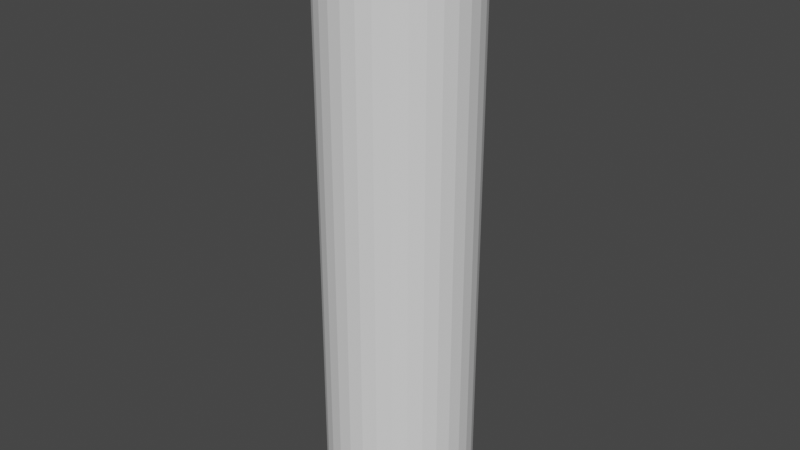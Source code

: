 # Source: tube.blend  (saved by Blender 3.0.42; exported with 4.5.12 LTS)
import bpy
from mathutils import Matrix  # noqa: F401  (used for matrix-valued properties, if any)

bpy.ops.wm.read_factory_settings(use_empty=True)
scene = bpy.context.scene
scene.name = 'Scene'

# ---- collections
col_collection = bpy.data.collections.new('Collection'); scene.collection.children.link(col_collection)

# ---- world
world_world = bpy.data.worlds.new('World'); scene.world = world_world
world_world.use_nodes = True; world_world.node_tree.nodes.clear()
_N = world_world.node_tree.nodes; _L = world_world.node_tree.links
n0 = _N.new('ShaderNodeOutputWorld'); n0.name = 'World Output'; n0.location = (300, 300)
n1 = _N.new('ShaderNodeBackground'); n1.name = 'Background'; n1.location = (10, 300)
n1.inputs[0].default_value = (0.05088, 0.05088, 0.05088, 1.0)
_L.new(n1.outputs[0], n0.inputs[0])
n0.is_active_output = True
world_world.color = (0.05088, 0.05088, 0.05088)
world_world.use_sun_shadow = False
world_world.sun_shadow_jitter_overblur = 0.0

# ---- meshes
me_cylinder = bpy.data.meshes.new('Cylinder')
me_cylinder.from_pydata([(0.0, 1.0, -1.0), (0.0, 1.0, 1.0), (0.1951, 0.9808, -1.0), (0.1951, 0.9808, 1.0), (0.3827, 0.9239, -1.0), (0.3827, 0.9239, 1.0), (0.5556, 0.8315, -1.0), (0.5556, 0.8315, 1.0), (0.7071, 0.7071, -1.0), (0.7071, 0.7071, 1.0), (0.8315, 0.5556, -1.0), (0.8315, 0.5556, 1.0), (0.9239, 0.3827, -1.0), (0.9239, 0.3827, 1.0), (0.9808, 0.1951, -1.0), (0.9808, 0.1951, 1.0), (1.0, -4.371e-08, -1.0), (1.0, -4.371e-08, 1.0), (0.9808, -0.1951, -1.0), (0.9808, -0.1951, 1.0), (0.9239, -0.3827, -1.0), (0.9239, -0.3827, 1.0), (0.8315, -0.5556, -1.0), (0.8315, -0.5556, 1.0), (0.7071, -0.7071, -1.0), (0.7071, -0.7071, 1.0), (0.5556, -0.8315, -1.0), (0.5556, -0.8315, 1.0), (0.3827, -0.9239, -1.0), (0.3827, -0.9239, 1.0), (0.1951, -0.9808, -1.0), (0.1951, -0.9808, 1.0), (-8.742e-08, -1.0, -1.0), (-8.742e-08, -1.0, 1.0), (-0.1951, -0.9808, -1.0), (-0.1951, -0.9808, 1.0), (-0.3827, -0.9239, -1.0), (-0.3827, -0.9239, 1.0), (-0.5556, -0.8315, -1.0), (-0.5556, -0.8315, 1.0), (-0.7071, -0.7071, -1.0), (-0.7071, -0.7071, 1.0), (-0.8315, -0.5556, -1.0), (-0.8315, -0.5556, 1.0), (-0.9239, -0.3827, -1.0), (-0.9239, -0.3827, 1.0), (-0.9808, -0.1951, -1.0), (-0.9808, -0.1951, 1.0), (-1.0, 1.192e-08, -1.0), (-1.0, 1.192e-08, 1.0), (-0.9808, 0.1951, -1.0), (-0.9808, 0.1951, 1.0), (-0.9239, 0.3827, -1.0), (-0.9239, 0.3827, 1.0), (-0.8315, 0.5556, -1.0), (-0.8315, 0.5556, 1.0), (-0.7071, 0.7071, -1.0), (-0.7071, 0.7071, 1.0), (-0.5556, 0.8315, -1.0), (-0.5556, 0.8315, 1.0), (-0.3827, 0.9239, -1.0), (-0.3827, 0.9239, 1.0), (-0.1951, 0.9808, -1.0), (-0.1951, 0.9808, 1.0), (0.1756, -0.8827, -1.0), (0.1756, -0.8827, 1.0), (0.0, 0.9, -1.0), (0.3444, 0.8315, -1.0), (0.1756, 0.8827, -1.0), (0.6364, 0.6364, -1.0), (0.7483, 0.5, -1.0), (0.8315, 0.3444, -1.0), (-0.7483, 0.5, 1.0), (-0.5, 0.7483, 1.0), (-0.6364, 0.6364, 1.0), (0.5, 0.7483, -1.0), (-0.1756, 0.8827, 1.0), (-0.3444, 0.8315, 1.0), (0.1756, 0.8827, 1.0), (-7.868e-08, -0.9, -1.0), (0.0, 0.9, 1.0), (-7.868e-08, -0.9, 1.0), (0.3444, -0.8315, -1.0), (0.6364, -0.6364, -1.0), (0.5, -0.7483, -1.0), (-0.1756, -0.8827, -1.0), (-0.1756, -0.8827, 1.0), (0.8315, -0.3444, -1.0), (0.7483, -0.5, -1.0), (0.9, -3.934e-08, -1.0), (0.8827, -0.1756, -1.0), (-0.9, 1.073e-08, 1.0), (-0.8827, 0.1756, 1.0), (-0.8827, -0.1756, 1.0), (-0.7483, -0.5, 1.0), (-0.5, -0.7483, 1.0), (-0.6364, -0.6364, 1.0), (-0.8315, -0.3444, 1.0), (-0.3444, -0.8315, -1.0), (-0.3444, -0.8315, 1.0), (-0.8315, -0.3444, -1.0), (-0.6364, -0.6364, -1.0), (-0.7483, -0.5, -1.0), (-0.5, -0.7483, -1.0), (0.6364, -0.6364, 1.0), (0.5, -0.7483, 1.0), (0.7483, -0.5, 1.0), (0.3444, -0.8315, 1.0), (-0.9, 1.073e-08, -1.0), (-0.8315, 0.3444, -1.0), (0.5, 0.7483, 1.0), (0.7483, 0.5, 1.0), (0.6364, 0.6364, 1.0), (-0.8827, 0.1756, -1.0), (0.9, -3.934e-08, 1.0), (-0.6364, 0.6364, -1.0), (0.8827, -0.1756, 1.0), (-0.3444, 0.8315, -1.0), (0.8827, 0.1756, 1.0), (-0.5, 0.7483, -1.0), (0.8315, 0.3444, 1.0), (-0.7483, 0.5, -1.0), (-0.8315, 0.3444, 1.0), (0.8827, 0.1756, -1.0), (0.8315, -0.3444, 1.0), (-0.8827, -0.1756, -1.0), (0.3444, 0.8315, 1.0), (-0.1756, 0.8827, -1.0)], [], [(0, 1, 3, 2), (2, 3, 5, 4), (4, 5, 7, 6), (6, 7, 9, 8), (8, 9, 11, 10), (10, 11, 13, 12), (12, 13, 15, 14), (14, 15, 17, 16), (16, 17, 19, 18), (18, 19, 21, 20), (20, 21, 23, 22), (22, 23, 25, 24), (24, 25, 27, 26), (26, 27, 29, 28), (28, 29, 31, 30), (30, 31, 33, 32), (32, 33, 35, 34), (34, 35, 37, 36), (36, 37, 39, 38), (38, 39, 41, 40), (40, 41, 43, 42), (42, 43, 45, 44), (44, 45, 47, 46), (46, 47, 49, 48), (48, 49, 51, 50), (50, 51, 53, 52), (52, 53, 55, 54), (54, 55, 57, 56), (56, 57, 59, 58), (58, 59, 61, 60), (124, 21, 19, 17, 15, 13, 11, 9, 7, 5, 126, 110, 112, 111, 120, 118, 114, 116), (126, 5, 3, 1, 63, 61, 59, 57, 55, 53, 51, 49, 47, 45, 43, 41, 39, 37, 35, 33, 31, 29, 27, 25, 23, 21, 124, 106, 104, 105, 107, 65, 81, 86, 99, 95, 96, 94, 97, 93, 91, 92, 122, 72, 74, 73, 77, 76, 80, 78), (60, 61, 63, 62), (62, 63, 1, 0), (64, 30, 32, 34, 36, 38, 40, 42, 44, 46, 48, 50, 52, 54, 56, 58, 60, 62, 127, 117, 119, 115, 121, 109, 113, 108, 125, 100, 102, 101, 103, 98, 85, 79), (62, 0, 2, 4, 6, 8, 10, 12, 14, 16, 18, 20, 22, 24, 26, 28, 30, 64, 82, 84, 83, 88, 87, 90, 89, 123, 71, 70, 69, 75, 67, 68, 66, 127), (80, 66, 68, 78), (78, 68, 67, 126), (126, 67, 75, 110), (110, 75, 69, 112), (69, 70, 111, 112), (70, 71, 120, 111), (118, 120, 71, 123), (118, 123, 89, 114), (89, 90, 116, 114), (90, 87, 124, 116), (87, 88, 106, 124), (88, 83, 104, 106), (83, 84, 105, 104), (84, 82, 107, 105), (65, 107, 82, 64), (81, 65, 64, 79), (86, 81, 79, 85), (86, 85, 98, 99), (95, 99, 98, 103), (96, 95, 103, 101), (102, 94, 96, 101), (100, 97, 94, 102), (125, 93, 97, 100), (108, 91, 93, 125), (113, 92, 91, 108), (92, 113, 109, 122), (121, 72, 122, 109), (115, 74, 72, 121), (119, 73, 74, 115), (117, 77, 73, 119), (127, 76, 77, 117), (66, 80, 76, 127)])
_uv = me_cylinder.uv_layers.new(name='UVMap')
_uv.uv.foreach_set('vector', [1.0, 0.5, 1.0, 1.0, 0.9688, 1.0, 0.9688, 0.5, 0.9688, 0.5, 0.9688, 1.0, 0.9375, 1.0, 0.9375, 0.5, 0.9375, 0.5, 0.9375, 1.0, 0.9062, 1.0, 0.9062, 0.5, 0.9062, 0.5, 0.9062, 1.0, 0.875, 1.0, 0.875, 0.5, 0.875, 0.5, 0.875, 1.0, 0.8438, 1.0, 0.8438, 0.5, 0.8438, 0.5, 0.8438, 1.0, 0.8125, 1.0, 0.8125, 0.5, 0.8125, 0.5, 0.8125, 1.0, 0.7812, 1.0, 0.7812, 0.5, 0.7812, 0.5, 0.7812, 1.0, 0.75, 1.0, 0.75, 0.5, 0.75, 0.5, 0.75, 1.0, 0.7188, 1.0, 0.7188, 0.5, 0.7188, 0.5, 0.7188, 1.0, 0.6875, 1.0, 0.6875, 0.5, 0.6875, 0.5, 0.6875, 1.0, 0.6562, 1.0, 0.6562, 0.5, 0.6562, 0.5, 0.6562, 1.0, 0.625, 1.0, 0.625, 0.5, 0.625, 0.5, 0.625, 1.0, 0.5938, 1.0, 0.5938, 0.5, 0.5938, 0.5, 0.5938, 1.0, 0.5625, 1.0, 0.5625, 0.5, 0.5625, 0.5, 0.5625, 1.0, 0.5312, 1.0, 0.5312, 0.5, 0.5312, 0.5, 0.5312, 1.0, 0.5, 1.0, 0.5, 0.5, 0.5, 0.5, 0.5, 1.0, 0.4688, 1.0, 0.4688, 0.5, 0.4688, 0.5, 0.4688, 1.0, 0.4375, 1.0, 0.4375, 0.5, 0.4375, 0.5, 0.4375, 1.0, 0.4062, 1.0, 0.4062, 0.5, 0.4062, 0.5, 0.4062, 1.0, 0.375, 1.0, 0.375, 0.5, 0.375, 0.5, 0.375, 1.0, 0.3438, 1.0, 0.3438, 0.5, 0.3438, 0.5, 0.3438, 1.0, 0.3125, 1.0, 0.3125, 0.5, 0.3125, 0.5, 0.3125, 1.0, 0.2812, 1.0, 0.2812, 0.5, 0.2812, 0.5, 0.2812, 1.0, 0.25, 1.0, 0.25, 0.5, 0.25, 0.5, 0.25, 1.0, 0.2188, 1.0, 0.2188, 0.5, 0.2188, 0.5, 0.2188, 1.0, 0.1875, 1.0, 0.1875, 0.5, 0.1875, 0.5, 0.1875, 1.0, 0.1562, 1.0, 0.1562, 0.5, 0.1562, 0.5, 0.1562, 1.0, 0.125, 1.0, 0.125, 0.5, 0.125, 0.5, 0.125, 1.0, 0.09375, 1.0, 0.09375, 0.5, 0.09375, 0.5, 0.09375, 1.0, 0.0625, 1.0, 0.0625, 0.5, 0.4496, 0.1673, 0.4717, 0.1582, 0.4854, 0.2032, 0.49, 0.25, 0.4854, 0.2968, 0.4717, 0.3418, 0.4496, 0.3833, 0.4197, 0.4197, 0.3833, 0.4496, 0.3418, 0.4717, 0.3327, 0.4496, 0.37, 0.4296, 0.4027, 0.4027, 0.4296, 0.37, 0.4496, 0.3327, 0.4618, 0.2921, 0.466, 0.25, 0.4618, 0.2079, 0.3327, 0.4496, 0.3418, 0.4717, 0.2968, 0.4854, 0.25, 0.49, 0.2032, 0.4854, 0.1582, 0.4717, 0.1167, 0.4496, 0.08029, 0.4197, 0.05045, 0.3833, 0.02827, 0.3418, 0.01461, 0.2968, 0.01, 0.25, 0.01461, 0.2032, 0.02827, 0.1582, 0.05045, 0.1167, 0.08029, 0.08029, 0.1167, 0.05045, 0.1582, 0.02827, 0.2032, 0.01461, 0.25, 0.01, 0.2968, 0.01461, 0.3418, 0.02827, 0.3833, 0.05045, 0.4197, 0.08029, 0.4496, 0.1167, 0.4717, 0.1582, 0.4496, 0.1673, 0.4296, 0.13, 0.4027, 0.09726, 0.37, 0.0704, 0.3327, 0.05044, 0.2921, 0.03815, 0.25, 0.034, 0.2079, 0.03815, 0.1673, 0.05044, 0.13, 0.0704, 0.09726, 0.09726, 0.0704, 0.13, 0.05044, 0.1673, 0.03815, 0.2079, 0.034, 0.25, 0.03815, 0.2921, 0.05044, 0.3327, 0.0704, 0.37, 0.09726, 0.4027, 0.13, 0.4296, 0.1673, 0.4496, 0.2079, 0.4618, 0.25, 0.466, 0.2921, 0.4618, 0.0625, 0.5, 0.0625, 1.0, 0.03125, 1.0, 0.03125, 0.5, 0.03125, 0.5, 0.03125, 1.0, 0.0, 1.0, 0.0, 0.5, 0.7921, 0.03815, 0.7968, 0.01461, 0.75, 0.01, 0.7032, 0.01461, 0.6582, 0.02827, 0.6167, 0.05045, 0.5803, 0.08029, 0.5504, 0.1167, 0.5283, 0.1582, 0.5146, 0.2032, 0.51, 0.25, 0.5146, 0.2968, 0.5283, 0.3418, 0.5504, 0.3833, 0.5803, 0.4197, 0.6167, 0.4496, 0.6582, 0.4717, 0.7032, 0.4854, 0.7079, 0.4618, 0.6673, 0.4496, 0.63, 0.4296, 0.5973, 0.4027, 0.5704, 0.37, 0.5504, 0.3327, 0.5382, 0.2921, 0.534, 0.25, 0.5382, 0.2079, 0.5504, 0.1673, 0.5704, 0.13, 0.5973, 0.09726, 0.63, 0.0704, 0.6673, 0.05044, 0.7079, 0.03815, 0.75, 0.034, 0.7032, 0.4854, 0.75, 0.49, 0.7968, 0.4854, 0.8418, 0.4717, 0.8833, 0.4496, 0.9197, 0.4197, 0.9496, 0.3833, 0.9717, 0.3418, 0.9854, 0.2968, 0.99, 0.25, 0.9854, 0.2032, 0.9717, 0.1582, 0.9496, 0.1167, 0.9197, 0.08029, 0.8833, 0.05045, 0.8418, 0.02827, 0.7968, 0.01461, 0.7921, 0.03815, 0.8327, 0.05044, 0.87, 0.0704, 0.9027, 0.09726, 0.9296, 0.13, 0.9496, 0.1673, 0.9618, 0.2079, 0.966, 0.25, 0.9618, 0.2921, 0.9496, 0.3327, 0.9296, 0.37, 0.9027, 0.4027, 0.87, 0.4296, 0.8327, 0.4496, 0.7921, 0.4618, 0.75, 0.466, 0.7079, 0.4618, 1.0, 0.9181, 1.0, 0.5819, 0.9688, 0.5819, 0.9688, 0.9181, 0.9688, 0.9181, 0.9688, 0.5819, 0.9375, 0.5819, 0.9375, 0.9181, 0.9375, 0.9181, 0.9375, 0.5819, 0.9062, 0.5819, 0.9062, 0.9181, 0.9062, 0.9181, 0.9062, 0.5819, 0.875, 0.5819, 0.875, 0.9181, 0.875, 0.5819, 0.8438, 0.5819, 0.8438, 0.9181, 0.875, 0.9181, 0.8438, 0.5819, 0.8125, 0.5819, 0.8125, 0.9181, 0.8438, 0.9181, 0.7812, 0.9181, 0.8125, 0.9181, 0.8125, 0.5819, 0.7812, 0.5819, 0.7812, 0.9181, 0.7812, 0.5819, 0.75, 0.5819, 0.75, 0.9181, 0.75, 0.5819, 0.7188, 0.5819, 0.7188, 0.9181, 0.75, 0.9181, 0.7188, 0.5819, 0.6875, 0.5819, 0.6875, 0.9181, 0.7188, 0.9181, 0.6875, 0.5819, 0.6562, 0.5819, 0.6562, 0.9181, 0.6875, 0.9181, 0.6562, 0.5819, 0.625, 0.5819, 0.625, 0.9181, 0.6562, 0.9181, 0.625, 0.5819, 0.5938, 0.5819, 0.5938, 0.9181, 0.625, 0.9181, 0.5938, 0.5819, 0.5625, 0.5819, 0.5625, 0.9181, 0.5938, 0.9181, 0.5312, 0.9181, 0.5625, 0.9181, 0.5625, 0.5819, 0.5312, 0.5819, 0.5, 0.9181, 0.5312, 0.9181, 0.5312, 0.5819, 0.5, 0.5819, 0.4688, 0.9181, 0.5, 0.9181, 0.5, 0.5819, 0.4688, 0.5819, 0.4688, 0.9181, 0.4688, 0.5819, 0.4375, 0.5819, 0.4375, 0.9181, 0.4062, 0.9181, 0.4375, 0.9181, 0.4375, 0.5819, 0.4062, 0.5819, 0.375, 0.9181, 0.4062, 0.9181, 0.4062, 0.5819, 0.375, 0.5819, 0.3438, 0.5819, 0.3438, 0.9181, 0.375, 0.9181, 0.375, 0.5819, 0.3125, 0.5819, 0.3125, 0.9181, 0.3438, 0.9181, 0.3438, 0.5819, 0.2812, 0.5819, 0.2812, 0.9181, 0.3125, 0.9181, 0.3125, 0.5819, 0.25, 0.5819, 0.25, 0.9181, 0.2812, 0.9181, 0.2812, 0.5819, 0.2188, 0.5819, 0.2188, 0.9181, 0.25, 0.9181, 0.25, 0.5819, 0.2188, 0.9181, 0.2188, 0.5819, 0.1875, 0.5819, 0.1875, 0.9181, 0.1562, 0.5819, 0.1562, 0.9181, 0.1875, 0.9181, 0.1875, 0.5819, 0.125, 0.5819, 0.125, 0.9181, 0.1562, 0.9181, 0.1562, 0.5819, 0.09375, 0.5819, 0.09375, 0.9181, 0.125, 0.9181, 0.125, 0.5819, 0.0625, 0.5819, 0.0625, 0.9181, 0.09375, 0.9181, 0.09375, 0.5819, 0.03125, 0.5819, 0.03125, 0.9181, 0.0625, 0.9181, 0.0625, 0.5819, 0.0, 0.5819, 0.0, 0.9181, 0.03125, 0.9181, 0.03125, 0.5819])
me_cylinder.use_remesh_fix_poles = True
me_cylinder.use_remesh_preserve_attributes = False
me_cylinder.update()

# ---- objects
ob_cylinder = bpy.data.objects.new('Cylinder', me_cylinder)

# ---- transforms, parenting, visibility, modifiers, constraints
ob_cylinder.location = (0.0, 0.0, 0.0)
ob_cylinder.scale = (2.0, 2.0, 8.0)

# ---- collection membership
col_collection.objects.link(ob_cylinder)

# ---- scene / render settings (as saved in the file)
scene.frame_start = 1; scene.frame_end = 250; scene.frame_set(1)
scene.render.engine = 'BLENDER_EEVEE_NEXT'
scene.cycles.sampling_pattern = 'TABULATED_SOBOL'
scene.cycles.use_light_tree = False
scene.view_settings.view_transform = 'Filmic'
bpy.context.view_layer.update()

# ---- added for rendering (the .blend has no active camera and no usable light): camera, sun
cam_auto = bpy.data.cameras.new('AutoCamera')
cam_auto.lens = 50.0
cam_auto.sensor_width = 36.0
cam_auto.clip_end = 1000.0
ob_auto_camera = bpy.data.objects.new('AutoCamera', cam_auto)
scene.collection.objects.link(ob_auto_camera)
ob_auto_camera.location = (15.7016, -18.8419, 12.5613)
ob_auto_camera.rotation_euler = (1.09748, -7.21219e-08, 0.694738)
scene.camera = ob_auto_camera
light_auto_sun = bpy.data.lights.new('AutoSun', 'SUN')
light_auto_sun.energy = 3.0
light_auto_sun.angle = 0.0523599
ob_auto_sun = bpy.data.objects.new('AutoSun', light_auto_sun)
scene.collection.objects.link(ob_auto_sun)
ob_auto_sun.rotation_euler = (0.872665, 0.174533, 0.523599)
bpy.context.view_layer.update()
